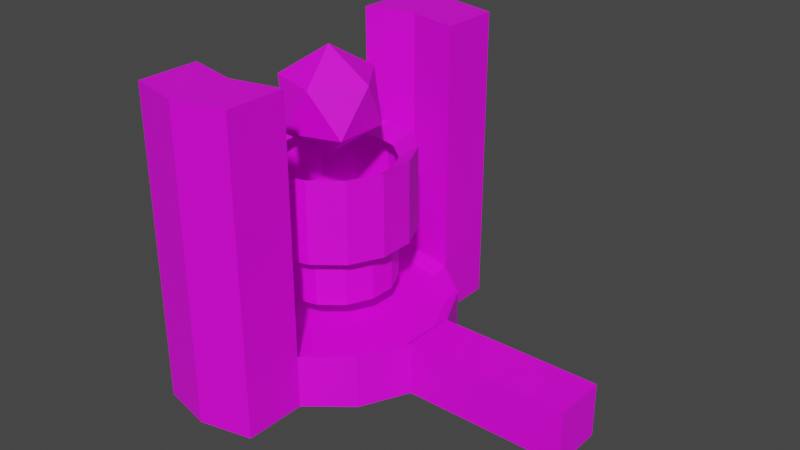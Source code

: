 # Source: Engine_Mesh.blend  (saved by Blender 2.82.7; exported with 4.5.12 LTS)
import bpy
from mathutils import Matrix  # noqa: F401  (used for matrix-valued properties, if any)

bpy.ops.wm.read_factory_settings(use_empty=True)
scene = bpy.context.scene
scene.name = 'Scene'

# ---- collections
col_collection = bpy.data.collections.new('Collection'); scene.collection.children.link(col_collection)

# ---- images (referenced by path relative to the original .blend; pixels are not part of the script)
import os
ASSET_DIR = os.environ.get("B2B_ASSET_DIR", "")  # directory of the original .blend (textures are referenced by path, not embedded)
HERE = os.path.dirname(os.path.abspath(__file__))  # packed textures are extracted next to this script under _unpacked/

def load_image(name, relpath, width, height, colorspace="sRGB"):
    """Load a texture the original file referenced (path relative to the .blend, or extracted next to this script)."""
    p = next((c for c in (os.path.join(HERE, relpath), os.path.join(ASSET_DIR, relpath)) if relpath and os.path.exists(c)), "")
    if p:
        img = bpy.data.images.load(p, check_existing=True)
        img.name = name
    else:  # same state as the original file: an image datablock whose file is absent (Cycles renders it pink)
        img = bpy.data.images.new(name, width, height)
        img.source = "FILE"
        img.filepath = "//" + (relpath or name)
    img.colorspace_settings.name = colorspace
    return img
img_engine_texture2 = load_image('Engine_Texture2', 'Engine_Texture2.png', 1024, 1024, 'sRGB')

# ---- materials (node trees are filled in below, after node groups)
mat_material_001 = bpy.data.materials.new('Material.001')
mat_material_001.use_transparent_shadow = False

# ---- material node trees
mat_material_001.use_nodes = True; mat_material_001.node_tree.nodes.clear()
_N = mat_material_001.node_tree.nodes; _L = mat_material_001.node_tree.links
n0 = _N.new('ShaderNodeOutputMaterial'); n0.name = 'Material Output'; n0.location = (300, 300)
n1 = _N.new('ShaderNodeBsdfPrincipled'); n1.name = 'Principled BSDF'; n1.location = (10, 300)
n1.distribution = 'GGX'
n1.subsurface_method = 'BURLEY'
n1.inputs[3].default_value = 1.45
n1.inputs[27].default_value = (0.0, 0.0, 0.0, 1.0)
n1.inputs[28].default_value = 1.0
n2 = _N.new('ShaderNodeTexImage'); n2.name = 'Image Texture'; n2.location = (-280, 280)
n2.image = img_engine_texture2
n2.interpolation = 'Closest'
_L.new(n1.outputs[0], n0.inputs[0])
_L.new(n2.outputs[0], n1.inputs[0])
n0.is_active_output = True

# ---- world
world_world = bpy.data.worlds.new('World'); scene.world = world_world
world_world.use_nodes = True; world_world.node_tree.nodes.clear()
_N = world_world.node_tree.nodes; _L = world_world.node_tree.links
n0 = _N.new('ShaderNodeOutputWorld'); n0.name = 'World Output'; n0.location = (300, 300)
n1 = _N.new('ShaderNodeBackground'); n1.name = 'Background'; n1.location = (10, 300)
n1.inputs[0].default_value = (0.05088, 0.05088, 0.05088, 1.0)
_L.new(n1.outputs[0], n0.inputs[0])
n0.is_active_output = True
world_world.color = (0.05088, 0.05088, 0.05088)
world_world.use_sun_shadow = False
world_world.sun_shadow_jitter_overblur = 0.0

# ---- meshes
me_icosphere = bpy.data.meshes.new('Icosphere')
me_icosphere.from_pydata([(1.405, 0.0, 2.458), (1.864, -0.3334, 2.809), (1.229, -0.5394, 2.809), (0.8375, 0.0, 2.809), (1.229, 0.5394, 2.809), (1.864, 0.3334, 2.809), (1.58, -0.5394, 3.376), (0.9458, -0.3334, 3.376), (0.9458, 0.3334, 3.376), (1.58, 0.5394, 3.376), (1.972, 0.0, 3.376), (1.405, 0.0, 3.726), (2.828, -0.3228, 0.0002981), (2.828, -0.3228, 0.6584), (2.547, -0.9043, 0.0002981), (2.547, -0.9043, 0.6584), (2.043, -1.307, 0.0002981), (2.043, -1.307, 0.6584), (1.413, -1.45, 0.0002981), (1.413, -1.45, 0.6584), (0.7841, -1.307, 0.0002981), (0.7841, -1.307, 0.6584), (0.2794, -0.9043, 0.0002981), (0.2794, -0.9043, 0.6584), (-0.0006469, -0.3228, 0.0002981), (-0.0006469, -0.3228, 0.6584), (2.686, -0.2905, 0.5487), (2.434, -0.8139, 0.5487), (1.98, -1.176, 0.5487), (1.413, -1.305, 0.5487), (0.847, -1.176, 0.5487), (0.3928, -0.8139, 0.5487), (0.1408, -0.2905, 0.5487), (1.795, -0.08714, 0.5487), (1.72, -0.2442, 0.5487), (1.583, -0.3528, 0.5487), (1.413, -0.3916, 0.5487), (1.244, -0.3528, 0.5487), (1.107, -0.2442, 0.5487), (1.032, -0.08714, 0.5487), (2.139, -0.1656, 1.536), (1.995, -0.4639, 1.536), (1.736, -0.6704, 1.536), (1.413, -0.7441, 1.536), (1.091, -0.6704, 1.536), (0.8317, -0.4639, 1.536), (0.688, -0.1656, 1.536), (2.139, -0.1656, 2.414), (1.995, -0.4639, 2.414), (1.736, -0.6704, 2.414), (1.413, -0.7441, 2.414), (1.091, -0.6704, 2.414), (0.8317, -0.4639, 2.414), (0.688, -0.1656, 2.414), (2.356, -0.2152, 1.536), (2.17, -0.6031, 1.536), (1.833, -0.8715, 1.536), (1.413, -0.9673, 1.536), (0.9937, -0.8715, 1.536), (0.6572, -0.6031, 1.536), (0.4704, -0.2152, 1.536), (2.356, -0.2152, 2.546), (2.17, -0.6031, 2.546), (1.833, -0.8715, 2.546), (1.413, -0.9673, 2.546), (0.9937, -0.8715, 2.546), (0.6572, -0.6031, 2.546), (0.4704, -0.2152, 2.546), (2.139, -0.1656, 0.8999), (1.995, -0.4639, 0.8999), (1.736, -0.6704, 0.8999), (1.413, -0.7441, 0.8999), (1.091, -0.6704, 0.8999), (0.8317, -0.4639, 0.8999), (0.688, -0.1656, 0.8999), (4.803, -0.3228, 0.0002981), (4.803, -0.3228, 0.6584), (2.043, -2.053, 0.6584), (2.043, -2.053, 0.0002981), (1.413, -2.197, 0.0002981), (1.413, -2.197, 0.6584), (0.7841, -2.053, 0.0002981), (0.7841, -2.053, 0.6584), (1.413, -1.45, 3.731), (2.043, -1.307, 3.731), (1.413, -2.197, 3.731), (0.7841, -1.307, 3.731), (2.043, -2.053, 3.731), (0.7841, -2.053, 3.731), (2.828, 0.3228, 0.0002981), (2.828, 0.3228, 0.6584), (2.547, 0.9043, 0.0002981), (2.547, 0.9043, 0.6584), (2.043, 1.307, 0.0002981), (2.043, 1.307, 0.6584), (1.413, 1.45, 0.0002981), (1.413, 1.45, 0.6584), (0.7841, 1.307, 0.0002981), (0.7841, 1.307, 0.6584), (0.2794, 0.9043, 0.0002981), (0.2794, 0.9043, 0.6584), (-0.0006469, 0.3228, 0.0002981), (-0.0006469, 0.3228, 0.6584), (2.686, 0.2905, 0.5487), (2.434, 0.8139, 0.5487), (1.98, 1.176, 0.5487), (1.413, 1.305, 0.5487), (0.847, 1.176, 0.5487), (0.3928, 0.8139, 0.5487), (0.1408, 0.2905, 0.5487), (1.795, 0.08714, 0.5487), (1.72, 0.2442, 0.5487), (1.583, 0.3528, 0.5487), (1.413, 0.3916, 0.5487), (1.244, 0.3528, 0.5487), (1.107, 0.2442, 0.5487), (1.032, 0.08714, 0.5487), (2.139, 0.1656, 1.536), (1.995, 0.4639, 1.536), (1.736, 0.6704, 1.536), (1.413, 0.7441, 1.536), (1.091, 0.6704, 1.536), (0.8317, 0.4639, 1.536), (0.688, 0.1656, 1.536), (2.139, 0.1656, 2.414), (1.995, 0.4639, 2.414), (1.736, 0.6704, 2.414), (1.413, 0.7441, 2.414), (1.091, 0.6704, 2.414), (0.8317, 0.4639, 2.414), (0.688, 0.1656, 2.414), (2.356, 0.2152, 1.536), (2.17, 0.6031, 1.536), (1.833, 0.8715, 1.536), (1.413, 0.9673, 1.536), (0.9937, 0.8715, 1.536), (0.6572, 0.6031, 1.536), (0.4704, 0.2152, 1.536), (2.356, 0.2152, 2.546), (2.17, 0.6031, 2.546), (1.833, 0.8715, 2.546), (1.413, 0.9673, 2.546), (0.9937, 0.8715, 2.546), (0.6572, 0.6031, 2.546), (0.4704, 0.2152, 2.546), (2.139, 0.1656, 0.8999), (1.995, 0.4639, 0.8999), (1.736, 0.6704, 0.8999), (1.413, 0.7441, 0.8999), (1.091, 0.6704, 0.8999), (0.8317, 0.4639, 0.8999), (0.688, 0.1656, 0.8999), (4.803, 0.3228, 0.0002981), (4.803, 0.3228, 0.6584), (2.043, 2.053, 0.6584), (2.043, 2.053, 0.0002981), (1.413, 2.197, 0.0002981), (1.413, 2.197, 0.6584), (0.7841, 2.053, 0.0002981), (0.7841, 2.053, 0.6584), (1.413, 1.45, 3.731), (2.043, 1.307, 3.731), (1.413, 2.197, 3.731), (0.7841, 1.307, 3.731), (2.043, 2.053, 3.731), (0.7841, 2.053, 3.731), (2.828, 0.0, 0.0002981), (2.828, 0.0, 0.6584), (2.686, 0.0, 0.5487), (1.795, 0.0, 0.5487), (2.139, 0.0, 1.536), (2.139, 0.0, 2.414), (2.356, 0.0, 1.536), (2.356, 0.0, 2.546), (2.139, 0.0, 0.8999), (4.803, 0.0, 0.0002981), (4.803, 0.0, 0.6584)], [], [(0, 1, 2), (1, 0, 5), (0, 2, 3), (0, 3, 4), (0, 4, 5), (1, 5, 10), (2, 1, 6), (3, 2, 7), (4, 3, 8), (5, 4, 9), (1, 10, 6), (2, 6, 7), (3, 7, 8), (4, 8, 9), (5, 9, 10), (6, 10, 11), (7, 6, 11), (8, 7, 11), (9, 8, 11), (10, 9, 11), (167, 13, 76, 176), (12, 13, 15, 14), (14, 15, 17, 16), (16, 17, 77, 78), (19, 21, 86, 83), (20, 21, 23, 22), (22, 23, 25, 24), (17, 15, 27, 28), (23, 21, 30, 31), (15, 13, 26, 27), (25, 23, 31, 32), (21, 19, 29, 30), (28, 27, 34, 35), (30, 29, 36, 37), (31, 30, 37, 38), (32, 31, 38, 39), (27, 26, 33, 34), (52, 53, 67, 66), (45, 46, 74, 73), (44, 45, 73, 72), (43, 44, 72, 71), (42, 43, 71, 70), (41, 42, 70, 69), (40, 41, 69, 68), (51, 52, 66, 65), (46, 45, 59, 60), (50, 51, 65, 64), (45, 44, 58, 59), (49, 50, 64, 63), (44, 43, 57, 58), (48, 49, 63, 62), (43, 42, 56, 57), (47, 48, 62, 61), (42, 41, 55, 56), (171, 47, 61, 173), (41, 40, 54, 55), (56, 55, 62, 63), (57, 56, 63, 64), (58, 57, 64, 65), (59, 58, 65, 66), (60, 59, 66, 67), (55, 54, 61, 62), (170, 40, 68, 174), (175, 176, 76, 75), (13, 12, 75, 76), (167, 168, 26, 13), (79, 80, 82, 81), (21, 20, 81, 82), (20, 18, 79, 81), (21, 82, 88, 86), (83, 86, 88, 85), (77, 17, 84, 87), (82, 80, 85, 88), (12, 166, 175, 75), (40, 170, 172, 54), (54, 172, 173, 61), (26, 168, 169, 33), (167, 176, 153, 90), (89, 91, 92, 90), (91, 93, 94, 92), (93, 155, 154, 94), (96, 160, 163, 98), (97, 99, 100, 98), (99, 101, 102, 100), (94, 105, 104, 92), (100, 108, 107, 98), (96, 106, 105, 94), (92, 104, 103, 90), (102, 109, 108, 100), (98, 107, 106, 96), (105, 112, 111, 104), (106, 113, 112, 105), (107, 114, 113, 106), (108, 115, 114, 107), (109, 116, 115, 108), (104, 111, 110, 103), (129, 143, 144, 130), (122, 150, 151, 123), (121, 149, 150, 122), (120, 148, 149, 121), (119, 147, 148, 120), (118, 146, 147, 119), (117, 145, 146, 118), (128, 142, 143, 129), (123, 137, 136, 122), (127, 141, 142, 128), (122, 136, 135, 121), (126, 140, 141, 127), (121, 135, 134, 120), (125, 139, 140, 126), (120, 134, 133, 119), (124, 138, 139, 125), (119, 133, 132, 118), (171, 173, 138, 124), (118, 132, 131, 117), (133, 140, 139, 132), (134, 141, 140, 133), (135, 142, 141, 134), (136, 143, 142, 135), (137, 144, 143, 136), (132, 139, 138, 131), (170, 174, 145, 117), (175, 152, 153, 176), (90, 153, 152, 89), (167, 90, 103, 168), (155, 156, 157, 154), (156, 158, 159, 157), (95, 156, 155, 93), (98, 159, 158, 97), (97, 158, 156, 95), (98, 163, 165, 159), (161, 164, 162, 160), (160, 162, 165, 163), (94, 161, 160, 96), (154, 164, 161, 94), (159, 165, 162, 157), (157, 162, 164, 154), (89, 152, 175, 166), (117, 131, 172, 170), (131, 138, 173, 172), (103, 110, 169, 168), (67, 53, 130, 144), (60, 67, 144, 137), (46, 60, 137, 123), (74, 46, 123, 151), (32, 39, 116, 109), (32, 109, 102, 25), (24, 25, 102, 101), (83, 85, 87, 84), (87, 85, 80, 77), (78, 77, 80, 79), (16, 78, 79, 18), (19, 83, 84, 17), (17, 28, 29, 19), (28, 35, 36, 29), (33, 169, 110, 111, 112, 113, 114, 115, 116, 39, 38, 37, 36, 35, 34), (68, 69, 70, 71, 72, 73, 74, 151, 150, 149, 148, 147, 146, 145, 174)])
_uv = me_icosphere.uv_layers.new(name='UVMap')
_uv.uv.foreach_set('vector', [0.1418, 0.9293, 0.1423, 0.8251, 0.2323, 0.8776, 0.2332, 0.8777, 0.143, 0.9298, 0.143, 0.8257, 0.2327, 0.7734, 0.2323, 0.8776, 0.1423, 0.8251, 0.2332, 0.7736, 0.2332, 0.8777, 0.143, 0.8257, 0.2332, 0.7736, 0.2332, 0.8777, 0.143, 0.8257, 0.2332, 0.8777, 0.143, 0.8257, 0.2332, 0.7736, 0.2323, 0.8776, 0.1423, 0.8251, 0.2327, 0.7734, 0.1423, 0.8251, 0.2323, 0.8776, 0.1418, 0.9293, 0.143, 0.8257, 0.2332, 0.8777, 0.143, 0.9298, 0.143, 0.8257, 0.2332, 0.8777, 0.143, 0.9298, 0.1418, 0.9293, 0.1423, 0.8251, 0.2323, 0.8776, 0.2327, 0.7734, 0.2323, 0.8776, 0.1423, 0.8251, 0.1418, 0.9293, 0.1423, 0.8251, 0.2323, 0.8776, 0.2332, 0.7736, 0.2332, 0.8777, 0.143, 0.8257, 0.2332, 0.7736, 0.2332, 0.8777, 0.143, 0.8257, 0.2323, 0.8776, 0.1423, 0.8251, 0.2327, 0.7734, 0.1423, 0.8251, 0.2323, 0.8776, 0.1418, 0.9293, 0.2323, 0.8776, 0.1423, 0.8251, 0.2327, 0.7734, 0.143, 0.8257, 0.2332, 0.8777, 0.143, 0.9298, 0.143, 0.8257, 0.2332, 0.8777, 0.143, 0.9298, 0.371, 0.02459, 0.4373, 0.01108, 0.4637, 0.3403, 0.4109, 0.3931, 0.2805, 0.6692, 0.1777, 0.6692, 0.1777, 0.5684, 0.2805, 0.5684, 0.2279, 0.1154, 0.125, 0.1154, 0.125, 0.01459, 0.2279, 0.01459, 0.4949, 0.8896, 0.4949, 0.7869, 0.3783, 0.7869, 0.3783, 0.8896, 0.9004, 0.4236, 0.9004, 0.5244, 0.4202, 0.5244, 0.4202, 0.4236, 0.2805, 0.6692, 0.1777, 0.6692, 0.1777, 0.5684, 0.2805, 0.5684, 0.2805, 0.6692, 0.1777, 0.6692, 0.1777, 0.5684, 0.2805, 0.5684, 0.1946, 0.5684, 0.1946, 0.6692, 0.1667, 0.6642, 0.1667, 0.5734, 0.1777, 0.5684, 0.1777, 0.6692, 0.1497, 0.6642, 0.1497, 0.5734, 0.1777, 0.5684, 0.1777, 0.6692, 0.1497, 0.6642, 0.1497, 0.5734, 0.1777, 0.5684, 0.1777, 0.6692, 0.1497, 0.6642, 0.1497, 0.5734, 0.1108, 0.1771, 0.009926, 0.1771, 0.01497, 0.1492, 0.1057, 0.1492, 0.1667, 0.5734, 0.1667, 0.6642, 0.02748, 0.6324, 0.02748, 0.6052, 0.1057, 0.1492, 0.01497, 0.1492, 0.04674, 0.009974, 0.07397, 0.009974, 0.1497, 0.5734, 0.1497, 0.6642, 0.0105, 0.6324, 0.0105, 0.6052, 0.1497, 0.5734, 0.1497, 0.6642, 0.0105, 0.6324, 0.0105, 0.6052, 0.1497, 0.5734, 0.1497, 0.6642, 0.0105, 0.6324, 0.0105, 0.6052, 0.06879, 0.9981, 0.01705, 0.9981, 0.009288, 0.9583, 0.07655, 0.9583, 0.06879, 0.7666, 0.01705, 0.7666, 0.01705, 0.6671, 0.06879, 0.6671, 0.06802, 0.7666, 0.01627, 0.7666, 0.01627, 0.6671, 0.06802, 0.6671, 0.06879, 0.7666, 0.01705, 0.7666, 0.01705, 0.6671, 0.06879, 0.6671, 0.06879, 0.7666, 0.01705, 0.7666, 0.01705, 0.6671, 0.06879, 0.6671, 0.06879, 0.7666, 0.01705, 0.7666, 0.01705, 0.6671, 0.06879, 0.6671, 0.06879, 0.7666, 0.01705, 0.7666, 0.01705, 0.6671, 0.06879, 0.6671, 0.06802, 0.9981, 0.01627, 0.9981, 0.008513, 0.9583, 0.07578, 0.9583, 0.01705, 0.7666, 0.06879, 0.7666, 0.07655, 0.8006, 0.009288, 0.8006, 0.06879, 0.9981, 0.01705, 0.9981, 0.009288, 0.9583, 0.07655, 0.9583, 0.01627, 0.7666, 0.06802, 0.7666, 0.07578, 0.8006, 0.008513, 0.8006, 0.06879, 0.9981, 0.01705, 0.9981, 0.009288, 0.9583, 0.07655, 0.9583, 0.01705, 0.7666, 0.06879, 0.7666, 0.07655, 0.8006, 0.009288, 0.8006, 0.06879, 0.9981, 0.01705, 0.9981, 0.009288, 0.9583, 0.07655, 0.9583, 0.01705, 0.7666, 0.06879, 0.7666, 0.07655, 0.8006, 0.009288, 0.8006, 0.06879, 0.9981, 0.01705, 0.9981, 0.009288, 0.9583, 0.07655, 0.9583, 0.01705, 0.7666, 0.06879, 0.7666, 0.07655, 0.8006, 0.009288, 0.8006, 0.3919, 0.7499, 0.3661, 0.7499, 0.3583, 0.7102, 0.3919, 0.7102, 0.01705, 0.7666, 0.06879, 0.7666, 0.07655, 0.8006, 0.009288, 0.8006, 0.009288, 0.8006, 0.07655, 0.8006, 0.07655, 0.9583, 0.009288, 0.9583, 0.009288, 0.8006, 0.07655, 0.8006, 0.07655, 0.9583, 0.009288, 0.9583, 0.009288, 0.8006, 0.07655, 0.8006, 0.07655, 0.9583, 0.009288, 0.9583, 0.008513, 0.8006, 0.07578, 0.8006, 0.07578, 0.9583, 0.008513, 0.9583, 0.009288, 0.8006, 0.07655, 0.8006, 0.07655, 0.9583, 0.009288, 0.9583, 0.009288, 0.8006, 0.07655, 0.8006, 0.07655, 0.9583, 0.009288, 0.9583, 0.3919, 0.5184, 0.3661, 0.5184, 0.3661, 0.419, 0.3919, 0.419, 0.5823, 0.3931, 0.4109, 0.3931, 0.4637, 0.3403, 0.543, 0.3409, 0.4373, 0.01108, 0.5958, 0.01108, 0.543, 0.3409, 0.4637, 0.3403, 0.6174, 0.8255, 0.6174, 0.8535, 0.572, 0.8535, 0.567, 0.8255, 0.356, 0.9885, 0.2557, 0.9657, 0.2781, 0.8673, 0.3784, 0.8902, 0.495, 0.7874, 0.495, 0.8902, 0.3784, 0.8902, 0.3784, 0.7874, 0.495, 0.8902, 0.4725, 0.9885, 0.356, 0.9885, 0.3784, 0.8902, 0.9012, 0.5295, 0.9012, 0.6461, 0.4211, 0.6461, 0.4211, 0.5295, 0.1182, 0.4452, 0.2165, 0.4228, 0.2165, 0.5394, 0.1182, 0.5618, 0.9012, 0.5295, 0.9012, 0.6461, 0.4211, 0.6461, 0.4211, 0.5295, 0.9004, 0.4236, 0.9004, 0.5244, 0.4202, 0.5244, 0.4202, 0.4236, 0.5958, 0.01108, 0.6615, 0.02459, 0.5823, 0.3931, 0.543, 0.3409, 0.3661, 0.5184, 0.3919, 0.5184, 0.3919, 0.5524, 0.3583, 0.5524, 0.3583, 0.5524, 0.3919, 0.5524, 0.3919, 0.7102, 0.3583, 0.7102, 0.572, 0.8535, 0.6174, 0.8535, 0.6174, 0.9927, 0.6038, 0.9927, 0.6612, 0.02473, 0.5822, 0.3936, 0.5426, 0.3409, 0.5953, 0.01156, 0.281, 0.568, 0.281, 0.6688, 0.1781, 0.6688, 0.1781, 0.568, 0.281, 0.568, 0.281, 0.6688, 0.1781, 0.6688, 0.1781, 0.568, 0.495, 0.8902, 0.3784, 0.8902, 0.3784, 0.7874, 0.495, 0.7874, 0.9006, 0.7469, 0.4205, 0.7469, 0.4205, 0.6461, 0.9006, 0.6461, 0.2805, 0.5684, 0.2805, 0.6692, 0.1777, 0.6692, 0.1777, 0.5684, 0.281, 0.568, 0.281, 0.6688, 0.1781, 0.6688, 0.1781, 0.568, 0.1781, 0.6688, 0.1502, 0.6638, 0.1502, 0.573, 0.1781, 0.568, 0.1777, 0.6692, 0.1497, 0.6642, 0.1497, 0.5734, 0.1777, 0.5684, 0.009926, 0.1771, 0.01497, 0.1492, 0.1057, 0.1492, 0.1108, 0.1771, 0.1781, 0.6688, 0.1502, 0.6638, 0.1502, 0.573, 0.1781, 0.568, 0.1781, 0.6688, 0.1502, 0.6638, 0.1502, 0.573, 0.1781, 0.568, 0.009926, 0.1771, 0.01497, 0.1492, 0.1057, 0.1492, 0.1108, 0.1771, 0.1502, 0.6638, 0.01097, 0.632, 0.01097, 0.6048, 0.1502, 0.573, 0.01497, 0.1492, 0.04674, 0.009974, 0.07397, 0.009974, 0.1057, 0.1492, 0.01497, 0.1492, 0.04674, 0.009974, 0.07397, 0.009974, 0.1057, 0.1492, 0.1497, 0.6642, 0.0105, 0.6324, 0.0105, 0.6052, 0.1497, 0.5734, 0.1502, 0.6638, 0.01097, 0.632, 0.01097, 0.6048, 0.1502, 0.573, 0.1502, 0.6638, 0.01097, 0.632, 0.01097, 0.6048, 0.1502, 0.573, 0.01705, 0.9981, 0.009288, 0.9583, 0.07655, 0.9583, 0.06879, 0.9981, 0.01705, 0.7666, 0.01705, 0.6671, 0.06879, 0.6671, 0.06879, 0.7666, 0.01705, 0.7666, 0.01705, 0.6671, 0.06879, 0.6671, 0.06879, 0.7666, 0.01705, 0.7666, 0.01705, 0.6671, 0.06879, 0.6671, 0.06879, 0.7666, 0.01705, 0.7666, 0.01705, 0.6671, 0.06879, 0.6671, 0.06879, 0.7666, 0.01705, 0.7666, 0.01705, 0.6671, 0.06879, 0.6671, 0.06879, 0.7666, 0.01705, 0.7666, 0.01705, 0.6671, 0.06879, 0.6671, 0.06879, 0.7666, 0.01705, 0.9981, 0.009288, 0.9583, 0.07655, 0.9583, 0.06879, 0.9981, 0.06879, 0.7666, 0.07655, 0.8006, 0.009288, 0.8006, 0.01705, 0.7666, 0.01705, 0.9981, 0.009288, 0.9583, 0.07655, 0.9583, 0.06879, 0.9981, 0.06879, 0.7666, 0.07655, 0.8006, 0.009288, 0.8006, 0.01705, 0.7666, 0.01705, 0.9981, 0.009288, 0.9583, 0.07655, 0.9583, 0.06879, 0.9981, 0.06879, 0.7666, 0.07655, 0.8006, 0.009288, 0.8006, 0.01705, 0.7666, 0.01705, 0.9981, 0.009288, 0.9583, 0.07655, 0.9583, 0.06879, 0.9981, 0.06879, 0.7666, 0.07655, 0.8006, 0.009288, 0.8006, 0.01705, 0.7666, 0.01705, 0.9981, 0.009288, 0.9583, 0.07655, 0.9583, 0.06879, 0.9981, 0.06879, 0.7666, 0.07655, 0.8006, 0.009288, 0.8006, 0.01705, 0.7666, 0.3441, 0.4195, 0.3441, 0.4593, 0.3105, 0.4593, 0.3182, 0.4195, 0.06879, 0.7666, 0.07655, 0.8006, 0.009288, 0.8006, 0.01705, 0.7666, 0.07655, 0.8006, 0.07655, 0.9583, 0.009288, 0.9583, 0.009288, 0.8006, 0.07655, 0.8006, 0.07655, 0.9583, 0.009288, 0.9583, 0.009288, 0.8006, 0.07655, 0.8006, 0.07655, 0.9583, 0.009288, 0.9583, 0.009288, 0.8006, 0.07655, 0.8006, 0.07655, 0.9583, 0.009288, 0.9583, 0.009288, 0.8006, 0.07655, 0.8006, 0.07655, 0.9583, 0.009288, 0.9583, 0.009288, 0.8006, 0.07655, 0.8006, 0.07655, 0.9583, 0.009288, 0.9583, 0.009288, 0.8006, 0.3441, 0.651, 0.3441, 0.7505, 0.3182, 0.7505, 0.3182, 0.651, 0.4109, 0.3936, 0.4636, 0.3409, 0.5426, 0.3409, 0.5822, 0.3936, 0.5953, 0.01156, 0.5426, 0.3409, 0.4636, 0.3409, 0.4373, 0.01156, 0.6179, 0.8255, 0.5671, 0.8255, 0.5722, 0.8535, 0.6179, 0.8535, 0.3784, 0.8902, 0.356, 0.9885, 0.2557, 0.9657, 0.2781, 0.8673, 0.3558, 0.9887, 0.3783, 0.8896, 0.278, 0.8682, 0.2562, 0.9667, 0.4725, 0.9885, 0.356, 0.9885, 0.3784, 0.8902, 0.495, 0.8902, 0.4949, 0.7869, 0.3783, 0.7869, 0.3783, 0.8896, 0.4949, 0.8896, 0.4949, 0.8896, 0.3783, 0.8896, 0.3558, 0.9887, 0.4724, 0.9887, 0.9006, 0.6461, 0.4205, 0.6461, 0.4205, 0.5295, 0.9006, 0.5295, 0.1182, 0.5618, 0.1182, 0.4452, 0.2165, 0.4228, 0.2165, 0.5394, 0.2578, 0.1193, 0.2578, 0.00267, 0.3562, 0.02511, 0.3562, 0.1417, 0.9004, 0.6345, 0.4202, 0.6345, 0.4202, 0.5336, 0.9004, 0.5336, 0.9012, 0.6461, 0.4211, 0.6461, 0.4211, 0.5295, 0.9012, 0.5295, 0.9004, 0.5244, 0.4202, 0.5244, 0.4202, 0.4236, 0.9004, 0.4236, 0.4202, 0.4236, 0.9004, 0.4236, 0.9004, 0.5244, 0.4202, 0.5244, 0.4373, 0.01156, 0.4636, 0.3409, 0.4109, 0.3936, 0.3714, 0.02473, 0.3182, 0.651, 0.3105, 0.617, 0.3441, 0.617, 0.3441, 0.651, 0.3105, 0.617, 0.3105, 0.4593, 0.3441, 0.4593, 0.3441, 0.617, 0.5722, 0.8535, 0.604, 0.9927, 0.6179, 0.9927, 0.6179, 0.8535, 0.07655, 0.9583, 0.06879, 0.9981, 0.01705, 0.9981, 0.009288, 0.9583, 0.07655, 0.8006, 0.07655, 0.9583, 0.009288, 0.9583, 0.009288, 0.8006, 0.06879, 0.7666, 0.07655, 0.8006, 0.009288, 0.8006, 0.01705, 0.7666, 0.06879, 0.6671, 0.06879, 0.7666, 0.01705, 0.7666, 0.01705, 0.6671, 0.1502, 0.6638, 0.01097, 0.632, 0.01097, 0.6048, 0.1502, 0.573, 0.1502, 0.6638, 0.1502, 0.573, 0.1781, 0.568, 0.1781, 0.6688, 0.281, 0.6688, 0.1781, 0.6688, 0.1781, 0.568, 0.281, 0.568, 0.3562, 0.02511, 0.3562, 0.1417, 0.2578, 0.1193, 0.2578, 0.00267, 0.4202, 0.5244, 0.4202, 0.4236, 0.9004, 0.4236, 0.9004, 0.5244, 0.3783, 0.8896, 0.278, 0.8682, 0.2562, 0.9667, 0.3558, 0.9887, 0.4949, 0.8896, 0.3783, 0.8896, 0.3558, 0.9887, 0.4724, 0.9887, 0.4202, 0.4236, 0.9004, 0.4236, 0.9004, 0.5244, 0.4202, 0.5244, 0.009926, 0.1771, 0.01497, 0.1492, 0.1057, 0.1492, 0.1108, 0.1771, 0.01497, 0.1492, 0.04674, 0.009974, 0.07397, 0.009974, 0.1057, 0.1492, 0.8207, -0.07733, 0.8207, -0.07733, 0.8207, -0.07733, 0.8207, -0.07733, 0.8207, -0.07733, 0.8207, -0.07733, 0.8207, -0.07733, 0.8207, -0.07733, 0.8207, -0.07733, 0.8207, -0.07733, 0.8207, -0.07733, 0.8207, -0.07733, 0.8207, -0.07733, 0.8207, -0.07733, 0.8207, -0.07733, 0.2616, 0.1554, 0.302, 0.1877, 0.3245, 0.2343, 0.3245, 0.2861, 0.302, 0.3327, 0.2616, 0.3649, 0.2111, 0.3765, 0.1607, 0.3649, 0.1202, 0.3327, 0.09779, 0.2861, 0.09779, 0.2343, 0.1202, 0.1877, 0.1607, 0.1554, 0.2111, 0.1439, 0.2364, 0.1497])
me_icosphere.materials.append(mat_material_001)
me_icosphere.use_remesh_fix_poles = True
me_icosphere.use_remesh_preserve_attributes = False
me_icosphere.use_mirror_vertex_groups = False
me_icosphere.update()

# ---- objects
ob_engine_mesh = bpy.data.objects.new('Engine_Mesh', me_icosphere)

# ---- transforms, parenting, visibility, modifiers, constraints
ob_engine_mesh.location = (0.0, 0.0, 0.0)
ob_engine_mesh.lineart.crease_threshold = 0.0

# ---- collection membership
col_collection.objects.link(ob_engine_mesh)

# ---- scene / render settings (as saved in the file)
scene.frame_start = 1; scene.frame_end = 250; scene.frame_set(0)
scene.render.engine = 'BLENDER_EEVEE_NEXT'
scene.cycles.use_denoising = False
scene.cycles.samples = 128
scene.cycles.sampling_pattern = 'TABULATED_SOBOL'
scene.cycles.use_adaptive_sampling = False
scene.cycles.use_light_tree = False
scene.view_settings.view_transform = 'Filmic'
scene.unit_settings.scale_length = 20.0
bpy.context.view_layer.update()

# ---- added for rendering (the .blend has no active camera and no usable light): camera, sun
cam_auto = bpy.data.cameras.new('AutoCamera')
cam_auto.lens = 50.0
cam_auto.sensor_width = 36.0
cam_auto.clip_end = 1000.0
ob_auto_camera = bpy.data.objects.new('AutoCamera', cam_auto)
scene.collection.objects.link(ob_auto_camera)
ob_auto_camera.location = (9.343, -8.33029, 7.41925)
ob_auto_camera.rotation_euler = (1.09748, -7.21219e-08, 0.694738)
scene.camera = ob_auto_camera
light_auto_sun = bpy.data.lights.new('AutoSun', 'SUN')
light_auto_sun.energy = 3.0
light_auto_sun.angle = 0.0523599
ob_auto_sun = bpy.data.objects.new('AutoSun', light_auto_sun)
scene.collection.objects.link(ob_auto_sun)
ob_auto_sun.rotation_euler = (0.872665, 0.174533, 0.523599)
bpy.context.view_layer.update()
